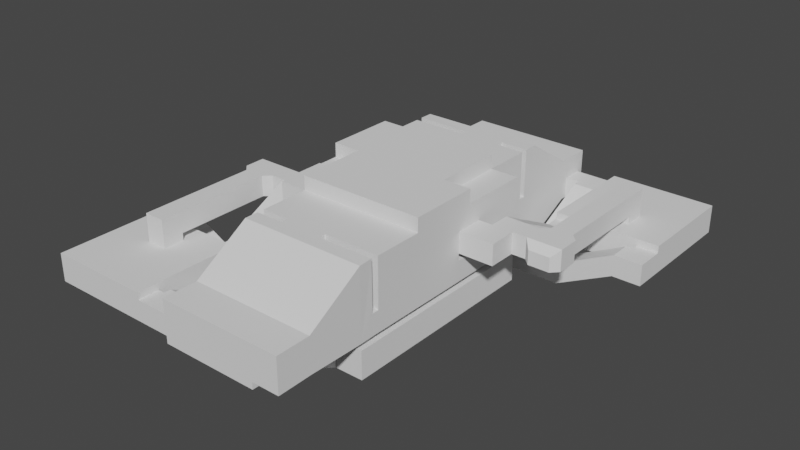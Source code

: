 # Source: dm_hangar.blend  (saved by Blender 2.82.7; exported with 4.5.12 LTS)
import bpy
from mathutils import Matrix  # noqa: F401  (used for matrix-valued properties, if any)

bpy.ops.wm.read_factory_settings(use_empty=True)
scene = bpy.context.scene
scene.name = 'Scene'

# ---- collections
col_collection = bpy.data.collections.new('Collection'); scene.collection.children.link(col_collection)

# ---- world
world_world = bpy.data.worlds.new('World'); scene.world = world_world
world_world.use_nodes = True; world_world.node_tree.nodes.clear()
_N = world_world.node_tree.nodes; _L = world_world.node_tree.links
n0 = _N.new('ShaderNodeOutputWorld'); n0.name = 'World Output'; n0.location = (300, 300)
n1 = _N.new('ShaderNodeBackground'); n1.name = 'Background'; n1.location = (10, 300)
n1.inputs[0].default_value = (0.05088, 0.05088, 0.05088, 1.0)
_L.new(n1.outputs[0], n0.inputs[0])
n0.is_active_output = True
world_world.color = (0.05088, 0.05088, 0.05088)
world_world.use_sun_shadow = False
world_world.sun_shadow_jitter_overblur = 0.0

# ---- meshes
me_plane = bpy.data.meshes.new('Plane')
me_plane.from_pydata([(-7.0, -10.0, 17.0), (7.0, -10.0, 0.0), (-7.0, -10.0, 0.0), (7.0, -20.0, 0.0), (-7.0, -20.0, 0.0), (-3.0, -20.0, 0.0), (3.0, -20.0, 0.0), (7.0, -28.0, 4.0), (-7.0, -28.0, 4.0), (-3.0, -28.0, 4.0), (3.0, -28.0, 4.0), (7.0, -33.0, 4.0), (-7.0, -33.0, 4.0), (-3.0, -33.0, 4.0), (3.0, -33.0, 4.0), (-3.0, -18.0, 9.0), (3.0, -18.0, 9.0), (-3.0, -18.0, 0.0), (3.0, -18.0, 0.0), (-3.0, -18.0, 8.0), (3.0, -18.0, 8.0), (-3.0, -17.0, 9.0), (3.0, -17.0, 9.0), (-3.0, -17.0, 8.0), (3.0, -17.0, 8.0), (7.0, -28.0, 5.0), (7.0, -33.0, 5.0), (11.0, -28.09, 5.075), (11.0, -33.0, 5.0), (7.0, -10.0, 5.0), (11.0, -10.0, 5.0), (7.0, -20.0, 5.0), (7.0, -10.0, 4.0), (7.0, -20.0, 4.0), (11.0, -10.0, 4.0), (11.0, -20.0, 4.0), (11.0, -20.0, 0.0), (-7.0, -10.0, 15.0), (-7.0, -20.0, 15.0), (11.0, -28.08, 10.04), (11.0, -33.0, 10.0), (11.0, -10.0, 15.0), (7.0, -33.0, 10.0), (-7.0, -33.0, 10.0), (-3.0, -33.0, 10.0), (3.0, -33.0, 10.0), (11.0, -18.0, 9.0), (11.0, -18.0, 8.0), (11.0, -17.0, 9.0), (11.0, -17.0, 8.0), (11.0, -18.0, 5.0), (11.0, -17.0, 5.0), (-7.0, -18.0, 9.0), (-7.0, -18.0, 8.0), (-7.0, -17.0, 9.0), (-7.0, -17.0, 8.0), (-7.0, -17.0, 0.0), (-7.0, -18.0, 0.0), (-3.0, -18.0, 15.0), (-3.0, -17.0, 15.0), (3.0, -17.0, 15.0), (3.0, -18.0, 15.0), (11.0, -17.0, 15.0), (10.95, -18.0, 15.06), (-7.0, -18.0, 15.0), (-7.0, -17.0, 15.0), (-7.0, -10.0, 5.0), (-11.0, -10.0, 5.0), (-7.0, -10.0, 4.0), (-11.0, -10.0, 4.0), (-11.0, -10.0, 15.0), (-7.0, -28.0, 10.0), (11.0, -20.0, 4.94), (11.0, -20.0, 15.0), (11.0, -10.0, 0.0), (-11.0, -10.0, 0.0), (11.0, -10.0, 17.0), (-7.0, -29.0, 4.0), (-7.0, -32.0, 4.0), (-7.0, -32.0, 7.0), (-7.0, -29.0, 7.0), (-7.0, -13.0, 0.0), (-7.0, -16.0, 0.0), (-7.0, -16.0, 3.0), (-7.0, -13.0, 3.0), (-11.0, -2.0, 12.0), (-11.0, -2.0, 8.0), (-11.0, -2.0, 9.0), (-9.0, -13.0, 0.0), (-9.0, -16.0, 0.0), (-9.0, -16.0, 3.0), (-9.0, -13.0, 3.0), (-9.0, -29.0, 4.0), (-9.0, -32.0, 4.0), (-9.0, -32.0, 7.0), (-9.0, -29.0, 7.0), (-23.0, -5.0, 9.0), (-16.0, -2.0, 9.0), (-18.0, -2.0, 9.0), (-9.0, -20.0, 0.0), (-9.0, -20.0, 3.0), (-9.0, -28.0, 4.0), (-9.0, -28.0, 7.0), (-12.0, -13.0, 0.0), (-12.0, -16.0, 0.0), (-12.0, -16.0, 3.0), (-12.0, -13.0, 3.0), (-12.0, -29.0, 4.0), (-12.0, -32.0, 4.0), (-12.0, -32.0, 7.0), (-12.0, -29.0, 7.0), (-12.0, -20.0, 0.0), (-12.0, -20.0, 3.0), (-12.0, -28.0, 4.0), (-12.0, -28.0, 7.0), (-16.0, -13.0, 0.0), (-16.0, -16.0, 0.0), (-16.0, -16.0, 3.0), (-16.0, -13.0, 3.0), (-24.0, -13.0, 4.0), (-24.0, -16.0, 4.0), (-24.0, -16.0, 7.0), (-24.0, -13.0, 7.0), (-25.0, -13.0, 4.0), (-25.0, -16.0, 4.0), (-25.0, -16.0, 7.0), (-25.0, -13.0, 7.0), (-13.0, -29.0, 4.0), (-13.0, -32.0, 4.0), (-13.0, -32.0, 7.0), (-13.0, -29.0, 7.0), (-28.0, -13.0, 4.0), (-28.0, -16.0, 4.0), (-28.0, -16.0, 7.0), (-28.0, -13.0, 7.0), (-25.0, -17.0, 4.0), (-25.0, -17.0, 7.0), (-28.0, -17.0, 4.0), (-28.0, -17.0, 7.0), (-28.0, -32.0, 4.0), (-13.0, -17.0, 4.0), (-28.0, -32.0, 7.0), (-13.0, -17.0, 7.0), (-13.0, -32.0, 8.0), (-13.0, -29.0, 8.0), (-25.0, -17.0, 8.0), (-28.0, -17.0, 8.0), (-28.0, -32.0, 8.0), (-13.0, -17.0, 8.0), (-16.0, -17.0, 4.0), (-16.0, -17.0, 7.0), (-16.0, -17.0, 8.0), (-13.0, -15.0, 4.0), (-13.0, -15.0, 7.0), (-16.0, -15.0, 4.0), (-16.0, -15.0, 7.0), (-13.0, -5.0, 9.0), (-13.0, -5.0, 12.0), (-16.0, -5.0, 9.0), (-16.0, -5.0, 12.0), (-13.0, -2.0, 9.0), (-13.0, -2.0, 12.0), (-16.0, -2.0, 12.0), (-23.0, -2.0, 9.0), (-18.0, -2.0, 12.0), (-23.0, -5.0, 12.0), (-23.0, -2.0, 12.0), (-23.0, -2.0, 12.0), (-23.0, -2.0, 9.0), (-18.0, -2.0, 12.0), (-18.0, -2.0, 9.0), (-22.0, -1.0, 11.0), (-22.0, -1.0, 9.0), (-19.0, -1.0, 11.0), (-19.0, -1.0, 9.0), (-22.0, -6.0, 12.0), (-22.0, -6.0, 9.0), (-18.0, -5.0, 12.0), (-18.0, -5.0, 9.0), (-19.0, -6.0, 12.0), (-19.0, -6.0, 9.0), (-22.0, -20.0, 12.0), (-22.0, -20.0, 9.0), (-19.0, -20.0, 12.0), (-19.0, -20.0, 9.0), (-22.0, -23.0, 12.0), (-22.0, -23.0, 9.0), (-19.0, -23.0, 12.0), (-19.0, -23.0, 9.0), (-22.0, -20.0, 8.0), (-19.0, -20.0, 8.0), (-22.0, -23.0, 8.0), (-19.0, -23.0, 8.0), (11.0, -2.0, 12.0), (-11.0, -2.0, 8.0), (13.0, -2.0, 9.0), (11.0, -2.0, 8.0), (11.0, -2.0, 9.0), (13.0, -2.0, 12.0), (16.0, -2.0, 9.0), (16.0, -2.0, 12.0), (0.0, 0.0, 17.0), (11.0, 3.322e-06, 17.0), (7.0, 2.114e-06, 17.0), (7.0, 10.0, 17.0), (-11.0, -3.322e-06, 17.0), (-7.0, -1.057e-06, 15.0), (-7.0, 10.0, 0.0), (7.0, 10.0, 0.0), (-7.0, 20.0, 0.0), (7.0, 20.0, 0.0), (3.0, 20.0, 0.0), (-3.0, 20.0, 0.0), (-7.0, 28.0, 4.0), (7.0, 28.0, 4.0), (3.0, 28.0, 4.0), (-3.0, 28.0, 4.0), (-7.0, 33.0, 4.0), (7.0, 33.0, 4.0), (3.0, 33.0, 4.0), (-3.0, 33.0, 4.0), (3.0, 18.0, 9.0), (-3.0, 18.0, 9.0), (3.0, 18.0, 0.0), (-3.0, 18.0, 0.0), (3.0, 18.0, 8.0), (-3.0, 18.0, 8.0), (3.0, 17.0, 9.0), (-3.0, 17.0, 9.0), (3.0, 17.0, 8.0), (-3.0, 17.0, 8.0), (-7.0, 28.0, 5.0), (-7.0, 33.0, 5.0), (-11.0, 28.09, 5.075), (-11.0, 33.0, 5.0), (-7.0, 10.0, 5.0), (-11.0, 10.0, 5.0), (-7.0, 20.0, 5.0), (-7.0, 10.0, 4.0), (-7.0, 20.0, 4.0), (-11.0, 10.0, 4.0), (-11.0, 20.0, 4.0), (-11.0, 20.0, 0.0), (7.0, 10.0, 15.0), (7.0, 20.0, 15.0), (-11.0, 28.08, 10.04), (-11.0, 33.0, 10.0), (-11.0, 10.0, 15.0), (-7.0, 33.0, 10.0), (7.0, 33.0, 10.0), (3.0, 33.0, 10.0), (-3.0, 33.0, 10.0), (-11.0, 18.0, 9.0), (-11.0, 18.0, 8.0), (-11.0, 17.0, 9.0), (-11.0, 17.0, 8.0), (-11.0, 18.0, 5.0), (-11.0, 17.0, 5.0), (-11.0, -3.322e-06, 4.0), (-7.0, -2.114e-06, 4.0), (7.0, 18.0, 9.0), (7.0, 18.0, 8.0), (7.0, 17.0, 9.0), (7.0, 17.0, 8.0), (7.0, 17.0, 0.0), (7.0, 18.0, 0.0), (-11.0, -3.322e-06, 5.0), (-7.0, -2.114e-06, 5.0), (3.0, 18.0, 15.0), (3.0, 17.0, 15.0), (-3.0, 17.0, 15.0), (-3.0, 18.0, 15.0), (-11.0, 17.0, 15.0), (-10.95, 18.0, 15.06), (7.0, 18.0, 15.0), (7.0, 17.0, 15.0), (7.0, 10.0, 5.0), (11.0, 10.0, 5.0), (7.0, 10.0, 4.0), (11.0, 10.0, 4.0), (11.0, 3.322e-06, 4.0), (7.0, 2.114e-06, 4.0), (11.0, 3.322e-06, 5.0), (7.0, 2.114e-06, 5.0), (-7.0, -2.114e-06, 0.0), (11.0, 10.0, 15.0), (7.0, 2.114e-06, 0.0), (7.0, 28.0, 10.0), (-11.0, 20.0, 4.94), (-11.0, 20.0, 15.0), (-11.0, 10.0, 0.0), (-11.0, -3.322e-06, 0.0), (11.0, 10.0, 0.0), (11.0, 3.322e-06, 0.0), (-11.0, -3.322e-06, 15.0), (11.0, 3.322e-06, 15.0), (7.0, 2.114e-06, 15.0), (0.0, 0.0, 0.0), (-11.0, 10.0, 17.0), (-7.0, -1.057e-06, 17.0), (7.0, 29.0, 4.0), (7.0, 32.0, 4.0), (7.0, 32.0, 7.0), (7.0, 29.0, 7.0), (7.0, 13.0, 0.0), (7.0, 16.0, 0.0), (7.0, 16.0, 3.0), (7.0, 13.0, 3.0), (11.0, 3.322e-06, 12.0), (11.0, 2.0, 12.0), (9.0, 13.0, 0.0), (9.0, 16.0, 0.0), (9.0, 16.0, 3.0), (9.0, 13.0, 3.0), (9.0, 29.0, 4.0), (9.0, 32.0, 4.0), (9.0, 32.0, 7.0), (9.0, 29.0, 7.0), (23.0, 5.0, 9.0), (16.0, 2.0, 9.0), (13.0, 2.917e-06, 9.0), (9.0, 20.0, 0.0), (9.0, 20.0, 3.0), (9.0, 28.0, 4.0), (9.0, 28.0, 7.0), (12.0, 13.0, 0.0), (12.0, 16.0, 0.0), (12.0, 16.0, 3.0), (12.0, 13.0, 3.0), (12.0, 29.0, 4.0), (12.0, 32.0, 4.0), (12.0, 32.0, 7.0), (12.0, 29.0, 7.0), (12.0, 20.0, 0.0), (12.0, 20.0, 3.0), (12.0, 28.0, 4.0), (12.0, 28.0, 7.0), (16.0, 13.0, 0.0), (16.0, 16.0, 0.0), (16.0, 16.0, 3.0), (16.0, 13.0, 3.0), (24.0, 13.0, 4.0), (24.0, 16.0, 4.0), (24.0, 16.0, 7.0), (24.0, 13.0, 7.0), (25.0, 13.0, 4.0), (25.0, 16.0, 4.0), (25.0, 16.0, 7.0), (25.0, 13.0, 7.0), (13.0, 29.0, 4.0), (13.0, 32.0, 4.0), (13.0, 32.0, 7.0), (13.0, 29.0, 7.0), (28.0, 13.0, 4.0), (28.0, 16.0, 4.0), (28.0, 16.0, 7.0), (28.0, 13.0, 7.0), (25.0, 17.0, 4.0), (25.0, 17.0, 7.0), (28.0, 17.0, 4.0), (28.0, 17.0, 7.0), (28.0, 32.0, 4.0), (13.0, 17.0, 4.0), (28.0, 32.0, 7.0), (13.0, 17.0, 7.0), (13.0, 32.0, 8.0), (13.0, 29.0, 8.0), (25.0, 17.0, 8.0), (28.0, 17.0, 8.0), (28.0, 32.0, 8.0), (13.0, 17.0, 8.0), (16.0, 17.0, 4.0), (16.0, 17.0, 7.0), (16.0, 17.0, 8.0), (13.0, 15.0, 4.0), (13.0, 15.0, 7.0), (16.0, 15.0, 4.0), (16.0, 15.0, 7.0), (13.0, 5.0, 9.0), (13.0, 5.0, 12.0), (16.0, 5.0, 9.0), (16.0, 5.0, 12.0), (13.0, 2.0, 9.0), (13.0, 2.0, 12.0), (16.0, 2.416e-06, 9.0), (16.0, 2.0, 12.0), (13.0, 1.963e-06, 12.0), (16.0, 2.416e-06, 12.0), (23.0, 5.0, 12.0), (23.0, 2.0, 12.0), (23.0, 2.0, 9.0), (18.0, 2.0, 12.0), (18.0, 2.0, 9.0), (22.0, 1.0, 11.0), (22.0, 1.0, 9.0), (19.0, 1.0, 11.0), (19.0, 1.0, 9.0), (22.0, 6.0, 12.0), (22.0, 6.0, 9.0), (18.0, 5.0, 12.0), (18.0, 5.0, 9.0), (19.0, 6.0, 12.0), (19.0, 6.0, 9.0), (22.0, 20.0, 12.0), (22.0, 20.0, 9.0), (19.0, 20.0, 12.0), (19.0, 20.0, 9.0), (22.0, 23.0, 12.0), (22.0, 23.0, 9.0), (19.0, 23.0, 12.0), (19.0, 23.0, 9.0), (22.0, 20.0, 8.0), (19.0, 20.0, 8.0), (22.0, 23.0, 8.0), (19.0, 23.0, 8.0), (-16.0, -1.462e-06, 9.0), (-13.0, -1.009e-06, 9.0), (-11.0, 2.0, 12.0), (-11.0, -3.322e-06, 12.0), (11.0, 2.0, 8.0), (11.0, 3.322e-06, 8.0), (11.0, 2.0, 9.0), (11.0, 2.615e-06, 9.0), (-13.0, 2.0, 9.0), (-13.0, -3.624e-06, 12.0), (-11.0, 2.0, 8.0), (-11.0, 0.0, 8.0), (-11.0, 2.0, 9.0), (-11.0, -7.073e-07, 9.0), (-13.0, 2.0, 12.0), (-16.0, 2.0, 9.0), (-16.0, -4.077e-06, 12.0), (-16.0, 2.0, 12.0), (-11.0, -1.661e-06, 6.5)], [], [(1, 2, 81, 82, 56, 57, 4, 5, 17, 18, 6, 3), (9, 13, 14, 10), (5, 4, 8, 9), (3, 6, 10, 7), (9, 8, 77, 78, 12, 13), (7, 10, 14, 11), (10, 16, 15, 9), (20, 18, 17, 19), (5, 9, 15, 19, 17), (6, 18, 20, 16, 10), (16, 22, 21, 15), (22, 24, 23, 21), (19, 23, 24, 20), (21, 23, 55, 54), (20, 24, 49, 47), (7, 11, 26, 25), (25, 26, 28, 27), (46, 47, 50, 72, 73, 63), (7, 25, 31, 33, 3), (33, 31, 29, 32), (33, 32, 34, 35), (36, 3, 33, 35), (27, 28, 40, 39), (8, 4, 38, 71), (14, 26, 11), (26, 14, 45, 42), (13, 44, 45, 14), (13, 12, 43, 44), (26, 42, 40, 28), (24, 22, 48, 49), (16, 20, 47, 46), (15, 21, 59, 58), (30, 51, 49, 48, 62, 41), (34, 32, 281, 280), (50, 47, 49, 51), (19, 15, 52, 53), (21, 54, 65, 59), (23, 19, 53, 55), (4, 57, 53, 52, 64, 38), (53, 57, 56, 55), (32, 29, 283, 281), (48, 22, 60, 62), (52, 15, 58, 64), (22, 16, 61, 60), (29, 30, 282, 283), (16, 46, 63, 61), (69, 258, 259, 68), (68, 259, 267, 66), (66, 267, 266, 67), (37, 66, 67, 70), (2, 1, 286, 297, 284), (29, 31, 72, 50, 51, 30), (27, 72, 31, 25), (39, 73, 72, 27), (63, 73, 38, 64, 58, 61), (38, 73, 39, 71), (40, 42, 45, 44, 43, 71, 39), (1, 3, 36, 74), (286, 1, 74, 293), (34, 74, 36, 35), (280, 293, 74, 34), (2, 284, 291, 75), (68, 2, 75, 69), (69, 75, 291, 258), (295, 308, 193, 197, 196, 420, 282, 30, 41), (294, 70, 67, 266, 433, 426, 86, 87, 85, 418), (60, 61, 58, 59), (60, 59, 65, 37, 41, 62), (37, 70, 294, 206), (295, 41, 76, 202), (202, 76, 0, 299, 201, 203), (41, 37, 0, 76), (37, 206, 299, 0), (71, 80, 77, 8), (71, 43, 79, 80), (78, 79, 43, 12), (68, 84, 81, 2), (82, 83, 55, 56), (65, 54, 66, 37), (55, 68, 66, 54), (84, 68, 55, 83), (81, 84, 91, 88), (82, 81, 88, 89), (84, 83, 90, 91), (83, 82, 89, 90), (80, 79, 94, 95), (79, 78, 93, 94), (77, 80, 95, 92), (78, 77, 92, 93), (87, 428, 416, 160), (85, 87, 160, 161), (418, 85, 161, 424), (90, 89, 99, 100), (92, 95, 102, 101), (100, 99, 101, 102), (99, 89, 104, 111), (92, 101, 113, 107), (95, 94, 109, 110), (90, 100, 112, 105), (93, 92, 107, 108), (101, 99, 111, 113), (88, 91, 106, 103), (94, 93, 108, 109), (100, 102, 114, 112), (91, 90, 105, 106), (102, 95, 110, 114), (89, 88, 103, 104), (106, 105, 117, 118), (103, 106, 118, 115), (104, 103, 115, 116), (105, 104, 116, 117), (117, 116, 120, 121), (118, 117, 121, 122), (116, 115, 119, 120), (115, 118, 122, 119), (119, 122, 126, 123), (122, 121, 125, 126), (120, 119, 123, 124), (121, 120, 124, 125), (110, 107, 113, 114), (113, 111, 112, 114), (104, 105, 112, 111), (109, 108, 128, 129), (110, 109, 129, 130), (107, 110, 130, 127), (108, 107, 127, 128), (126, 125, 133, 134), (123, 126, 134, 131), (124, 123, 131, 132), (131, 134, 133, 132), (132, 133, 138, 137), (125, 124, 135, 136), (124, 132, 137, 135), (133, 125, 136, 138), (128, 127, 140, 149, 135, 137, 139), (138, 141, 139, 137), (129, 128, 139, 141), (150, 136, 135, 149), (130, 142, 140, 127), (130, 129, 143, 144), (142, 130, 144, 148), (129, 141, 147, 143), (150, 142, 148, 151), (141, 138, 146, 147), (138, 136, 145, 146), (136, 150, 151, 145), (140, 142, 153, 152), (149, 140, 152, 154), (142, 150, 155, 153), (150, 149, 154, 155), (153, 155, 159, 157), (154, 152, 156, 158), (155, 154, 158, 159), (152, 153, 157, 156), (158, 156, 160, 97), (162, 159, 177, 164), (156, 157, 161, 160), (157, 159, 162, 161), (160, 416, 415, 97), (161, 162, 431, 424), (162, 97, 415, 431), (97, 98, 178, 158), (159, 158, 178, 177), (97, 162, 164, 98), (164, 166, 167, 169), (164, 177, 165, 166), (178, 98, 163, 96), (96, 165, 175, 176), (168, 170, 174, 172), (98, 164, 169, 170), (166, 163, 168, 167), (163, 98, 170, 168), (174, 173, 171, 172), (167, 168, 172, 171), (169, 167, 171, 173), (170, 169, 173, 174), (165, 177, 179, 175), (178, 96, 176, 180), (167, 166, 165, 96, 163, 168), (177, 178, 180, 179), (179, 180, 184, 183), (180, 176, 182, 184), (176, 175, 181, 182), (175, 179, 183, 181), (181, 183, 187, 185), (183, 184, 188, 187), (182, 181, 185, 186), (185, 187, 188, 186), (186, 188, 192, 191), (188, 184, 190, 192), (184, 182, 189, 190), (182, 186, 191, 189), (145, 189, 191, 146), (148, 190, 189, 151), (143, 192, 190, 144), (151, 189, 145), (148, 144, 190), (147, 146, 191), (143, 147, 191, 192), (422, 428, 87, 197), (86, 426, 194), (87, 86, 194), (197, 193, 198, 195), (197, 195, 320, 422), (194, 426, 420, 196), (87, 194, 196, 197), (193, 308, 386, 198), (198, 386, 387, 200), (320, 195, 199, 384), (195, 198, 200, 199), (200, 387, 384, 199), (206, 294, 205, 299), (207, 208, 304, 305, 264, 265, 210, 211, 223, 224, 212, 209), (215, 219, 220, 216), (211, 210, 214, 215), (209, 212, 216, 213), (215, 214, 300, 301, 218, 219), (213, 216, 220, 217), (216, 222, 221, 215), (226, 224, 223, 225), (211, 215, 221, 225, 223), (212, 224, 226, 222, 216), (222, 228, 227, 221), (228, 230, 229, 227), (225, 229, 230, 226), (227, 229, 263, 262), (226, 230, 255, 253), (213, 217, 232, 231), (231, 232, 234, 233), (252, 253, 256, 288, 289, 273), (213, 231, 237, 239, 209), (239, 237, 235, 238), (239, 238, 240, 241), (242, 209, 239, 241), (233, 234, 246, 245), (214, 210, 244, 287), (220, 232, 217), (232, 220, 251, 248), (219, 250, 251, 220), (219, 218, 249, 250), (232, 248, 246, 234), (230, 228, 254, 255), (222, 226, 253, 252), (221, 227, 269, 268), (236, 257, 255, 254, 272, 247), (240, 238, 259, 258), (256, 253, 255, 257), (225, 221, 260, 261), (227, 262, 275, 269), (229, 225, 261, 263), (210, 265, 261, 260, 274, 244), (261, 265, 264, 263), (238, 235, 267, 259), (254, 228, 270, 272), (260, 221, 268, 274), (228, 222, 271, 270), (235, 236, 266, 267), (222, 252, 273, 271), (279, 280, 281, 278), (278, 281, 283, 276), (276, 283, 282, 277), (243, 276, 277, 285), (208, 207, 284, 297, 286), (235, 237, 288, 256, 257, 236), (233, 288, 237, 231), (245, 289, 288, 233), (273, 289, 244, 274, 268, 271), (244, 289, 245, 287), (246, 248, 251, 250, 249, 287, 245), (207, 209, 242, 290), (284, 207, 290, 291), (240, 290, 242, 241), (258, 291, 290, 240), (208, 286, 293, 292), (278, 208, 292, 279), (279, 292, 293, 280), (294, 418, 417, 427, 425, 426, 433, 266, 236, 247), (295, 285, 277, 282, 420, 419, 421, 309, 308), (270, 271, 268, 269), (270, 269, 275, 243, 247, 272), (243, 285, 295, 296), (294, 247, 298, 205), (205, 298, 204, 203, 201, 299), (296, 295, 202, 203), (247, 243, 204, 298), (243, 296, 203, 204), (287, 303, 300, 214), (287, 249, 302, 303), (301, 302, 249, 218), (278, 307, 304, 208), (305, 306, 263, 264), (275, 262, 276, 243), (263, 278, 276, 262), (307, 278, 263, 306), (304, 307, 313, 310), (305, 304, 310, 311), (307, 306, 312, 313), (306, 305, 311, 312), (303, 302, 316, 317), (302, 301, 315, 316), (300, 303, 317, 314), (301, 300, 314, 315), (421, 422, 320, 382), (309, 421, 382, 383), (308, 309, 383, 386), (312, 311, 321, 322), (314, 317, 324, 323), (322, 321, 323, 324), (321, 311, 326, 333), (314, 323, 335, 329), (317, 316, 331, 332), (312, 322, 334, 327), (315, 314, 329, 330), (323, 321, 333, 335), (310, 313, 328, 325), (316, 315, 330, 331), (322, 324, 336, 334), (313, 312, 327, 328), (324, 317, 332, 336), (311, 310, 325, 326), (328, 327, 339, 340), (325, 328, 340, 337), (326, 325, 337, 338), (327, 326, 338, 339), (339, 338, 342, 343), (340, 339, 343, 344), (338, 337, 341, 342), (337, 340, 344, 341), (341, 344, 348, 345), (344, 343, 347, 348), (342, 341, 345, 346), (343, 342, 346, 347), (332, 329, 335, 336), (335, 333, 334, 336), (326, 327, 334, 333), (331, 330, 350, 351), (332, 331, 351, 352), (329, 332, 352, 349), (330, 329, 349, 350), (348, 347, 355, 356), (345, 348, 356, 353), (346, 345, 353, 354), (353, 356, 355, 354), (354, 355, 360, 359), (347, 346, 357, 358), (346, 354, 359, 357), (355, 347, 358, 360), (350, 349, 362, 371, 357, 359, 361), (360, 363, 361, 359), (351, 350, 361, 363), (372, 358, 357, 371), (352, 364, 362, 349), (352, 351, 365, 366), (364, 352, 366, 370), (351, 363, 369, 365), (372, 364, 370, 373), (363, 360, 368, 369), (360, 358, 367, 368), (358, 372, 373, 367), (362, 364, 375, 374), (371, 362, 374, 376), (364, 372, 377, 375), (372, 371, 376, 377), (375, 377, 381, 379), (376, 374, 378, 380), (377, 376, 380, 381), (374, 375, 379, 378), (380, 378, 382, 319), (385, 381, 399, 391), (378, 379, 383, 382), (379, 381, 385, 383), (382, 320, 384, 319), (383, 385, 387, 386), (385, 319, 384, 387), (319, 392, 400, 380), (381, 380, 400, 399), (319, 385, 391, 392), (391, 399, 388, 389), (400, 392, 390, 318), (318, 388, 397, 398), (390, 392, 396, 394), (396, 395, 393, 394), (389, 390, 394, 393), (391, 389, 393, 395), (392, 391, 395, 396), (388, 399, 401, 397), (400, 318, 398, 402), (389, 388, 318, 390), (399, 400, 402, 401), (401, 402, 406, 405), (402, 398, 404, 406), (398, 397, 403, 404), (397, 401, 405, 403), (403, 405, 409, 407), (405, 406, 410, 409), (404, 403, 407, 408), (407, 409, 410, 408), (408, 410, 414, 413), (410, 406, 412, 414), (406, 404, 411, 412), (404, 408, 413, 411), (367, 411, 413, 368), (370, 412, 411, 373), (365, 414, 412, 366), (373, 411, 367), (370, 366, 412), (369, 368, 413), (365, 369, 413, 414), (427, 417, 429, 423), (422, 421, 427, 428), (419, 420, 426, 425), (421, 419, 425, 427), (428, 427, 423, 416), (417, 418, 424, 429), (429, 424, 431, 432), (416, 423, 430, 415), (423, 429, 432, 430), (432, 431, 415, 430)])
_uv = me_plane.uv_layers.new(name='UVMap')
_uv.uv.foreach_set('vector', [0.2719, 0.3083, 0.1588, 0.2564, 0.1699, 0.232, 0.1809, 0.2077, 0.1846, 0.1996, 0.1883, 0.1915, 0.1957, 0.1752, 0.228, 0.1901, 0.2206, 0.2063, 0.2691, 0.2286, 0.2765, 0.2123, 0.3088, 0.2272, 0.2576, 0.1252, 0.276, 0.08461, 0.3245, 0.1069, 0.306, 0.1474, 0.228, 0.1901, 0.1957, 0.1752, 0.2252, 0.1103, 0.2576, 0.1252, 0.3088, 0.2272, 0.2765, 0.2123, 0.306, 0.1474, 0.3383, 0.1623, 0.2576, 0.1252, 0.2252, 0.1103, 0.2289, 0.1022, 0.24, 0.07788, 0.2437, 0.06977, 0.276, 0.08461, 0.3383, 0.1623, 0.306, 0.1474, 0.3245, 0.1069, 0.3568, 0.1217, 0.306, 0.1474, 0.2691, 0.2286, 0.2206, 0.2063, 0.2576, 0.1252, 0.4807, 0.9134, 0.4807, 0.9848, 0.4431, 0.9848, 0.4431, 0.9134, 0.1456, 0.8813, 0.2036, 0.8607, 0.2036, 0.938, 0.1964, 0.9328, 0.1384, 0.8916, 0.01256, 0.941, 1.694e-08, 0.941, 0.0, 0.8696, 8.47e-09, 0.8607, 0.0628, 0.9053, 0.2691, 0.2286, 0.2654, 0.2367, 0.2169, 0.2144, 0.2206, 0.2063, 0.8364, 0.05046, 0.8453, 0.05046, 0.8453, 0.08831, 0.8364, 0.08831, 0.5255, 0.6482, 0.5344, 0.6482, 0.5344, 0.7018, 0.5255, 0.7018, 0.8364, 0.08831, 0.8453, 0.08831, 0.8453, 0.1135, 0.8364, 0.1135, 0.5255, 0.7018, 0.5344, 0.7018, 0.5344, 0.7731, 0.5255, 0.7731, 0.4545, 0.3848, 0.4545, 0.4163, 0.4456, 0.4163, 0.4456, 0.3848, 0.8368, 0.7553, 0.8368, 0.7999, 0.8012, 0.7999, 0.8012, 0.7561, 0.7652, 0.5931, 0.7741, 0.5931, 0.8007, 0.5932, 0.8012, 0.6058, 0.7119, 0.6055, 0.7113, 0.5926, 0.4545, 0.3848, 0.4456, 0.3848, 0.4456, 0.3343, 0.4545, 0.3343, 0.49, 0.3343, 0.4545, 0.3343, 0.4456, 0.3343, 0.4456, 0.2712, 0.4545, 0.2712, 0.6769, 0.6215, 0.6769, 0.7107, 0.6414, 0.7107, 0.6414, 0.6215, 0.8334, 0.1135, 0.8585, 0.1135, 0.8585, 0.1492, 0.8334, 0.1492, 0.7999, 0.6568, 0.8005, 0.6878, 0.7561, 0.6877, 0.7558, 0.6566, 0.5255, 0.3848, 0.49, 0.3343, 0.6232, 0.3343, 0.5788, 0.3848, 0.4963, 0.8503, 0.4875, 0.8251, 0.4963, 0.8251, 0.4875, 0.8251, 0.4963, 0.8503, 0.4431, 0.8503, 0.4431, 0.8251, 0.4963, 0.8882, 0.4431, 0.8882, 0.4431, 0.8503, 0.4963, 0.8503, 0.4963, 0.8882, 0.4963, 0.9134, 0.4431, 0.9134, 0.4431, 0.8882, 0.4875, 0.8251, 0.4431, 0.8251, 0.4431, 0.7999, 0.4875, 0.7999, 0.8453, 0.05046, 0.8364, 0.05046, 0.8364, 8.507e-09, 0.8453, 0.0, 0.792, 0.1997, 0.7831, 0.1997, 0.7831, 0.1492, 0.792, 0.1492, 0.6858, 0.6215, 0.6921, 0.6215, 0.6921, 0.675, 0.6858, 0.675, 0.8009, 0.5427, 0.8008, 0.5869, 0.7741, 0.5868, 0.7652, 0.5868, 0.7119, 0.5866, 0.7121, 0.5425, 0.6414, 0.7107, 0.6769, 0.7107, 0.6769, 0.7999, 0.6414, 0.7999, 0.8007, 0.5932, 0.7741, 0.5931, 0.7741, 0.5868, 0.8008, 0.5869, 0.864, 0.9134, 0.864, 0.9223, 0.8389, 0.9223, 0.8389, 0.9134, 0.8364, 0.08831, 0.8364, 0.1135, 0.7831, 0.1135, 0.7831, 0.08831, 0.5344, 0.6482, 0.5255, 0.6482, 0.5255, 0.6126, 0.5344, 0.6126, 0.49, 0.3343, 0.49, 0.3217, 0.5611, 0.3217, 0.57, 0.3217, 0.6232, 0.3217, 0.6232, 0.3343, 0.5611, 0.3217, 0.49, 0.3217, 0.49, 0.3154, 0.5611, 0.3154, 0.4545, 0.2712, 0.4456, 0.2712, 0.4456, 0.2082, 0.4545, 0.2082, 0.8364, 8.507e-09, 0.8364, 0.05046, 0.7831, 0.05046, 0.7831, 4.254e-09, 0.8389, 0.9223, 0.864, 0.9223, 0.864, 0.9759, 0.8389, 0.9759, 0.7654, 0.5363, 0.7653, 0.5426, 0.7121, 0.5425, 0.7121, 0.5362, 0.8368, 0.5947, 0.8012, 0.5947, 0.8012, 0.5055, 0.8368, 0.5055, 0.7653, 0.5426, 0.7652, 0.5931, 0.7113, 0.5926, 0.7121, 0.5425, 0.8723, 0.8783, 0.8723, 0.7891, 0.9078, 0.7891, 0.9078, 0.8783, 0.5255, 0.2712, 0.5255, 0.2082, 0.5344, 0.2082, 0.5344, 0.2712, 0.8723, 0.4163, 0.8723, 0.5055, 0.8368, 0.5055, 0.8368, 0.4163, 0.9696, 0.3479, 0.9696, 0.2587, 0.9947, 0.2587, 0.9947, 0.3479, 0.1588, 0.2564, 0.2719, 0.3083, 0.2349, 0.3894, 0.1784, 0.3635, 0.1219, 0.3375, 0.8368, 0.5947, 0.8368, 0.6839, 0.8012, 0.6839, 0.8012, 0.6661, 0.8012, 0.6572, 0.8012, 0.5947, 0.8012, 0.7561, 0.8012, 0.6839, 0.8368, 0.6839, 0.8368, 0.7553, 0.7558, 0.6566, 0.7119, 0.6055, 0.8012, 0.6058, 0.7999, 0.6568, 0.7827, 0.07138, 0.7831, 0.0892, 0.6232, 0.0892, 0.6232, 0.07136, 0.6588, 0.07136, 0.7121, 0.07136, 0.6232, 0.0892, 0.7831, 0.0892, 0.7831, 0.1613, 0.6232, 0.1606, 0.7831, 0.2052, 0.7476, 0.2052, 0.7121, 0.2052, 0.6588, 0.2052, 0.6232, 0.2052, 0.6232, 0.1606, 0.7831, 0.1613, 0.2719, 0.3083, 0.3088, 0.2272, 0.3411, 0.242, 0.3042, 0.3231, 0.2349, 0.3894, 0.2719, 0.3083, 0.3042, 0.3231, 0.2673, 0.4043, 0.9289, 0.5425, 0.9645, 0.5425, 0.9645, 0.6055, 0.9289, 0.6055, 0.9289, 0.4794, 0.9645, 0.4794, 0.9645, 0.5425, 0.9289, 0.5425, 0.1588, 0.2564, 0.1219, 0.3375, 0.08955, 0.3227, 0.1265, 0.2415, 0.8334, 0.1135, 0.8334, 0.1492, 0.8082, 0.1492, 0.8082, 0.1135, 0.9078, 0.6107, 0.9433, 0.6107, 0.9433, 0.6737, 0.9078, 0.6737, 0.7122, 0.4794, 0.7389, 0.4795, 0.7388, 0.4921, 0.7655, 0.4921, 0.7744, 0.4922, 0.7744, 0.4796, 0.8011, 0.4796, 0.8009, 0.5427, 0.7121, 0.5425, 0.5524, 0.6846, 0.5525, 0.6215, 0.6414, 0.6217, 0.6412, 0.6848, 0.6279, 0.6848, 0.6145, 0.6847, 0.6146, 0.6721, 0.6057, 0.6721, 0.579, 0.672, 0.579, 0.6846, 0.7121, 0.06244, 0.7121, 0.07136, 0.6588, 0.07136, 0.6588, 0.06244, 0.7121, 0.06244, 0.6588, 0.06244, 0.6232, 0.06244, 0.6232, 3.403e-08, 0.7831, 0.0, 0.7831, 0.06244, 0.7653, 1.0, 0.7298, 1.0, 0.7298, 0.9108, 0.7653, 0.9108, 0.7122, 0.4794, 0.7121, 0.5425, 0.6943, 0.5424, 0.6945, 0.4793, 0.4456, 0.6126, 0.3568, 0.6126, 0.3568, 0.452, 0.4456, 0.452, 0.4456, 0.5144, 0.4456, 0.5769, 0.9959, 0.8377, 0.9959, 0.9513, 0.9781, 0.9513, 0.9781, 0.8377, 0.302, 0.9213, 0.302, 0.9843, 0.2842, 0.9843, 0.2842, 0.9213, 0.5788, 0.3848, 0.5522, 0.3911, 0.5255, 0.3911, 0.5255, 0.3848, 0.5788, 0.3848, 0.5788, 0.4163, 0.5522, 0.41, 0.5522, 0.3911, 0.5255, 0.41, 0.5522, 0.41, 0.5788, 0.4163, 0.5255, 0.4163, 0.5255, 0.2712, 0.5167, 0.2902, 0.49, 0.2902, 0.49, 0.2712, 0.49, 0.3091, 0.5167, 0.3091, 0.5611, 0.3154, 0.49, 0.3154, 0.6232, 0.3154, 0.57, 0.3154, 0.5344, 0.2712, 0.6232, 0.2712, 0.5611, 0.3154, 0.5255, 0.2712, 0.5344, 0.2712, 0.57, 0.3154, 0.5167, 0.2902, 0.5255, 0.2712, 0.5611, 0.3154, 0.5167, 0.3091, 0.4178, 0.7999, 0.4431, 0.8083, 0.4391, 0.8203, 0.4138, 0.8119, 0.1809, 0.2077, 0.1699, 0.232, 0.1537, 0.2246, 0.1648, 0.2003, 0.792, 0.3925, 0.7653, 0.3925, 0.7653, 0.3747, 0.792, 0.3747, 0.1761, 0.938, 0.1761, 0.9647, 0.1635, 0.9647, 0.1635, 0.938, 0.6499, 0.3925, 0.6232, 0.3925, 0.6232, 0.3747, 0.6499, 0.3747, 0.9345, 0.9324, 0.9078, 0.9324, 0.9078, 0.9197, 0.9345, 0.9197, 0.6894, 0.9208, 0.6894, 0.9476, 0.6769, 0.9476, 0.6769, 0.9208, 0.24, 0.07788, 0.2289, 0.1022, 0.2128, 0.0948, 0.2239, 0.07047, 0.09693, 0.3064, 0.08955, 0.3227, 0.07339, 0.3152, 0.08078, 0.299, 0.579, 0.672, 0.6057, 0.6721, 0.6057, 0.6847, 0.579, 0.6846, 0.6943, 0.893, 0.6943, 0.8751, 0.7121, 0.8751, 0.7121, 0.893, 0.6762, 0.9785, 0.6521, 0.9899, 0.6414, 0.9671, 0.6655, 0.9557, 0.6494, 0.9005, 0.6735, 0.8891, 0.6762, 0.8948, 0.6521, 0.9062, 0.6655, 0.9557, 0.6414, 0.9671, 0.6521, 0.9062, 0.6762, 0.8948, 0.1796, 0.1678, 0.1648, 0.2003, 0.1405, 0.1891, 0.1553, 0.1567, 0.2128, 0.0948, 0.2091, 0.1029, 0.1849, 0.09179, 0.1886, 0.08368, 0.6499, 0.3747, 0.6232, 0.3747, 0.6232, 0.3479, 0.6499, 0.3479, 0.7653, 0.3747, 0.7298, 0.3747, 0.7298, 0.3479, 0.7653, 0.3479, 0.2239, 0.07047, 0.2128, 0.0948, 0.1886, 0.08368, 0.1996, 0.05934, 0.2091, 0.1029, 0.1796, 0.1678, 0.1553, 0.1567, 0.1849, 0.09179, 0.4138, 0.8119, 0.4391, 0.8203, 0.4331, 0.8383, 0.4079, 0.8298, 0.9345, 0.9197, 0.9078, 0.9197, 0.9078, 0.9008, 0.9345, 0.9008, 0.7298, 0.3747, 0.6588, 0.3747, 0.6588, 0.3479, 0.7298, 0.3479, 0.792, 0.3747, 0.7653, 0.3747, 0.7653, 0.3479, 0.792, 0.3479, 0.6588, 0.3747, 0.6499, 0.3747, 0.6499, 0.3479, 0.6588, 0.3479, 0.1648, 0.2003, 0.1537, 0.2246, 0.1295, 0.2135, 0.1405, 0.1891, 0.792, 0.3479, 0.7653, 0.3479, 0.7653, 0.3122, 0.792, 0.3122, 0.4079, 0.8298, 0.4331, 0.8383, 0.4252, 0.8622, 0.3999, 0.8537, 0.1405, 0.1891, 0.1295, 0.2135, 0.09716, 0.1986, 0.1082, 0.1743, 0.9071, 0.9677, 0.883, 0.9791, 0.8723, 0.9562, 0.8964, 0.9448, 0.8964, 0.9448, 0.8723, 0.9562, 0.883, 0.8954, 0.9071, 0.884, 0.792, 0.3122, 0.7653, 0.3122, 0.7653, 0.2409, 0.792, 0.2409, 0.1082, 0.1743, 0.09716, 0.1986, 0.03254, 0.169, 0.04362, 0.1446, 0.3999, 0.8537, 0.4252, 0.8622, 0.4431, 0.9213, 0.4178, 0.9129, 0.4178, 0.9129, 0.4431, 0.9213, 0.4411, 0.9273, 0.4158, 0.9189, 0.792, 0.2409, 0.7653, 0.2409, 0.7653, 0.2319, 0.792, 0.2319, 0.04362, 0.1446, 0.03254, 0.169, 0.02446, 0.1653, 0.03554, 0.1409, 0.9071, 0.884, 0.883, 0.8954, 0.8803, 0.8897, 0.9044, 0.8783, 0.5666, 0.9938, 0.5425, 0.9823, 0.5451, 0.9766, 0.5692, 0.988, 0.5451, 0.9766, 0.5344, 0.9158, 0.5585, 0.9272, 0.5692, 0.988, 0.5451, 0.893, 0.5692, 0.9044, 0.5585, 0.9272, 0.5344, 0.9158, 0.9345, 0.9008, 0.9078, 0.9008, 0.9078, 0.8945, 0.9345, 0.8945, 0.6499, 0.3479, 0.6232, 0.3479, 0.6232, 0.339, 0.6499, 0.339, 0.6921, 0.7285, 0.6921, 0.7553, 0.6858, 0.7553, 0.6858, 0.7285, 0.1996, 0.05934, 0.1886, 0.08368, 0.1805, 0.07997, 0.1916, 0.05563, 0.792, 0.2319, 0.7653, 0.2319, 0.7653, 0.2052, 0.792, 0.2052, 0.4158, 0.9189, 0.4411, 0.9273, 0.4351, 0.9453, 0.4098, 0.9368, 0.03554, 0.1409, 0.02446, 0.1653, 0.0002307, 0.1541, 0.01131, 0.1298, 0.9785, 0.1198, 0.9519, 0.1198, 0.9519, 0.1009, 0.9785, 0.1009, 0.9785, 0.1009, 0.9519, 0.1009, 0.9519, 0.09461, 0.9785, 0.09461, 0.6858, 0.8088, 0.6858, 0.782, 0.6921, 0.782, 0.6921, 0.8088, 0.03554, 0.1409, 0.01131, 0.1298, 0.015, 0.1217, 0.03923, 0.1328, 0.7653, 0.2052, 0.7653, 0.2319, 0.7565, 0.2319, 0.7565, 0.2052, 0.1916, 0.05563, 0.1805, 0.07997, 0.1362, 0.1773, 0.1119, 0.1662, 0.03923, 0.1328, 0.015, 0.1217, 0.07039, 0.0, 0.9519, 0.09461, 0.9519, 1.276e-08, 0.9785, 0.0, 0.9785, 0.09461, 0.9345, 0.8945, 0.9078, 0.8945, 0.9078, 0.7999, 0.9345, 0.7999, 0.9911, 0.5298, 0.9911, 0.5866, 0.9645, 0.5866, 0.9645, 0.5298, 0.9164, 0.4348, 0.9009, 0.5089, 0.8749, 0.5034, 0.8903, 0.4293, 0.9164, 0.4348, 0.9203, 0.4163, 0.9289, 0.4181, 0.9251, 0.4367, 0.9009, 0.5089, 0.9164, 0.4348, 0.9251, 0.4367, 0.9096, 0.5107, 0.9345, 0.8945, 0.9345, 0.7999, 0.9433, 0.7999, 0.9433, 0.8945, 0.9911, 0.5298, 0.9911, 0.5109, 1.0, 0.5109, 1.0, 0.5298, 0.9519, 1.276e-08, 0.9519, 0.09461, 0.943, 0.09461, 0.943, 1.701e-08, 0.9911, 0.6055, 0.9911, 0.5866, 1.0, 0.5866, 1.0, 0.6055, 0.9911, 0.5866, 0.9911, 0.5298, 1.0, 0.5298, 1.0, 0.5866, 0.8749, 0.5034, 0.9009, 0.5089, 0.8984, 0.5213, 0.8723, 0.5158, 0.1119, 0.1662, 0.1362, 0.1773, 0.1288, 0.1935, 0.1045, 0.1824, 0.7121, 0.7413, 0.7387, 0.7413, 0.7387, 0.7591, 0.7121, 0.7591, 0.3524, 0.9162, 0.3295, 0.9298, 0.3231, 0.9189, 0.3461, 0.9053, 0.7121, 0.7591, 0.7387, 0.7591, 0.7387, 0.8484, 0.7121, 0.8484, 0.1045, 0.1824, 0.1288, 0.1935, 0.09185, 0.2747, 0.06762, 0.2636, 0.3461, 0.9053, 0.3231, 0.9189, 0.3295, 0.8419, 0.3524, 0.8284, 0.8723, 0.5158, 0.8984, 0.5213, 0.9289, 0.5921, 0.9029, 0.5867, 0.06762, 0.2636, 0.09185, 0.2747, 0.08078, 0.299, 0.05654, 0.2879, 0.7387, 0.8751, 0.7387, 0.8484, 0.7565, 0.8484, 0.7565, 0.8751, 0.9029, 0.5867, 0.9289, 0.5921, 0.9251, 0.6107, 0.899, 0.6052, 0.7121, 0.8484, 0.7387, 0.8484, 0.7387, 0.8751, 0.7121, 0.8751, 0.08078, 0.299, 0.07339, 0.3152, 0.04916, 0.3041, 0.05654, 0.2879, 0.7121, 0.8751, 0.7387, 0.8751, 0.7387, 0.893, 0.7121, 0.893, 0.1635, 0.938, 0.1635, 0.9647, 0.1509, 0.9647, 0.1509, 0.938, 0.05654, 0.2879, 0.04039, 0.2805, 0.05147, 0.2561, 0.06762, 0.2636, 0.9237, 0.1427, 0.9237, 0.1695, 0.9111, 0.1695, 0.9111, 0.1427, 0.8962, 0.1388, 0.8962, 0.1655, 0.8836, 0.1655, 0.8836, 0.1388, 0.0, 0.0, 0.0, 0.0, 0.0, 0.0, 0.0, 0.0, 0.7565, 0.8751, 0.7565, 0.8484, 0.8009, 0.8484, 0.8009, 0.8751, 0.05147, 0.2561, 0.04039, 0.2805, 0.0, 0.2619, 0.01108, 0.2376, 0.9163, 0.01892, 0.943, 0.01892, 0.943, 0.03154, 0.9163, 0.03154, 0.9341, 0.3657, 0.9341, 0.4103, 0.9252, 0.4014, 0.9252, 0.3747, 0.0, 0.0, 0.0, 0.0, 0.0, 0.0, 0.0, 0.0, 0.0, 0.0, 0.0, 0.0, 0.0, 0.0, 0.0, 0.0, 0.0, 0.0, 0.0, 0.0, 0.0, 0.0, 0.0, 0.0, 0.08945, 0.9695, 0.07168, 0.9695, 0.07168, 0.9506, 0.08945, 0.9506, 0.0628, 0.938, 0.08945, 0.938, 0.08945, 0.9506, 0.07168, 0.9506, 0.7994, 0.9108, 0.7994, 0.9554, 0.7905, 0.9465, 0.7905, 0.9197, 0.2012, 0.938, 0.2012, 0.9647, 0.1886, 0.9558, 0.1886, 0.938, 0.8009, 0.8484, 0.7565, 0.8484, 0.7653, 0.8394, 0.792, 0.8394, 0.05147, 0.2561, 0.01108, 0.2376, 0.02285, 0.2332, 0.04708, 0.2443, 0.943, 0.0, 0.943, 0.0, 0.943, 0.01892, 0.9163, 0.01892, 0.9163, 0.0, 0.9163, 0.0, 0.9111, 0.1427, 0.9111, 0.1695, 0.8986, 0.1695, 0.8986, 0.1427, 0.9789, 0.8377, 0.9522, 0.8377, 0.9522, 0.7494, 0.9789, 0.7494, 0.04708, 0.2443, 0.02285, 0.2332, 0.04664, 0.1785, 0.07087, 0.1896, 0.9163, 0.03154, 0.943, 0.03154, 0.943, 0.1198, 0.9163, 0.1198, 0.792, 0.8394, 0.7653, 0.8394, 0.7653, 0.7145, 0.792, 0.7145, 0.792, 0.7145, 0.7653, 0.7145, 0.7653, 0.6878, 0.792, 0.6878, 0.9789, 0.7494, 0.9522, 0.7494, 0.9522, 0.7305, 0.9789, 0.7305, 0.9163, 0.1198, 0.943, 0.1198, 0.943, 0.1388, 0.9163, 0.1388, 0.9488, 0.1338, 0.9677, 0.1338, 0.9677, 0.1606, 0.9488, 0.1606, 0.9488, 0.1606, 0.9677, 0.1606, 0.9677, 0.1695, 0.9488, 0.1695, 0.9522, 0.7305, 0.9522, 0.7494, 0.9433, 0.7494, 0.9433, 0.7305, 0.6232, 0.4114, 0.6232, 0.3925, 0.6321, 0.3925, 0.6321, 0.4114, 0.9163, 0.1198, 0.9163, 0.1388, 0.9075, 0.1388, 0.9075, 0.1198, 0.02664, 0.7269, 0.05329, 0.7537, 0.05329, 0.7804, 0.0, 0.7269, 0.1332, 0.7269, 0.07993, 0.7537, 0.05329, 0.7537, 0.1066, 0.7269, 0.1332, 0.8607, 0.07993, 0.7804, 0.07993, 0.7537, 0.1332, 0.834, 0.1066, 0.7269, 0.05329, 0.7537, 0.02664, 0.7269, 0.1332, 0.7269, 0.1332, 0.834, 0.07993, 0.7537, 3.388e-08, 0.8607, 0.0, 0.7269, 0.05329, 0.7804, 0.1332, 0.8607, 3.388e-08, 0.8607, 0.05329, 0.7804, 0.07993, 0.7804, 0.2673, 0.4043, 0.08955, 0.3227, 0.09693, 0.3064, 0.2746, 0.388, 0.0, 0.0, 0.0, 0.0, 0.0, 0.0, 0.0, 0.0, 0.0, 0.0, 0.0, 0.0, 0.3231, 0.9298, 0.3498, 0.9298, 0.3498, 0.9424, 0.3231, 0.9424, 0.2746, 0.388, 0.2908, 0.3954, 0.2834, 0.4117, 0.2673, 0.4043, 0.8986, 0.1695, 0.9163, 0.1695, 0.9163, 0.3657, 0.8986, 0.3657, 0.9785, 0.0, 0.9874, 8.507e-09, 0.9874, 0.1388, 0.9785, 0.1388, 0.792, 0.3925, 0.792, 0.3747, 0.8098, 0.3747, 0.8098, 0.3925, 0.8098, 0.3925, 0.8098, 0.3747, 0.8364, 0.3747, 0.8364, 0.3925, 0.2834, 0.4117, 0.2908, 0.3954, 0.315, 0.4066, 0.3076, 0.4228, 0.3231, 0.9424, 0.3498, 0.9424, 0.3498, 0.9613, 0.3231, 0.9613, 0.1146, 0.9647, 0.102, 0.9647, 0.102, 0.938, 0.1146, 0.938, 0.1323, 0.938, 0.1323, 0.9632, 0.1146, 0.9632, 0.1146, 0.938, 0.08493, 0.4186, 0.198, 0.4705, 0.1869, 0.4949, 0.1759, 0.5192, 0.1722, 0.5273, 0.1685, 0.5354, 0.1611, 0.5517, 0.1288, 0.5368, 0.1362, 0.5206, 0.0877, 0.4984, 0.08031, 0.5146, 0.048, 0.4998, 0.09924, 0.6017, 0.08078, 0.6423, 0.03231, 0.6201, 0.05077, 0.5795, 0.1288, 0.5368, 0.1611, 0.5517, 0.1315, 0.6166, 0.09924, 0.6017, 0.048, 0.4998, 0.08031, 0.5146, 0.05077, 0.5795, 0.01846, 0.5647, 0.09924, 0.6017, 0.1315, 0.6166, 0.1279, 0.6247, 0.1168, 0.649, 0.1131, 0.6571, 0.08078, 0.6423, 0.01846, 0.5647, 0.05077, 0.5795, 0.03231, 0.6201, 3.388e-08, 0.6052, 0.05077, 0.5795, 0.0877, 0.4984, 0.1362, 0.5206, 0.09924, 0.6017, 0.8012, 0.9848, 0.8012, 0.9134, 0.8389, 0.9134, 0.8389, 0.9848, 0.2539, 0.941, 0.2036, 0.9053, 0.2664, 0.8607, 0.2664, 0.8696, 0.2664, 0.941, 0.07005, 0.9174, 0.0628, 0.9071, 0.1208, 0.8659, 0.1281, 0.8607, 0.1281, 0.938, 0.0877, 0.4984, 0.09139, 0.4902, 0.1399, 0.5125, 0.1362, 0.5206, 0.8542, 0.06308, 0.8453, 0.06308, 0.8453, 0.02523, 0.8542, 0.02523, 0.6769, 0.6572, 0.6858, 0.6572, 0.6858, 0.7107, 0.6769, 0.7107, 0.8542, 0.02523, 0.8453, 0.02523, 0.8453, 1.701e-08, 0.8542, 0.0, 0.6769, 0.7107, 0.6858, 0.7107, 0.6858, 0.782, 0.6769, 0.782, 0.5255, 0.03154, 0.5255, 0.0, 0.5344, 0.0, 0.5344, 0.03154, 0.8723, 0.7553, 0.8723, 0.7999, 0.8368, 0.7999, 0.8368, 0.7561, 0.6053, 0.7982, 0.6142, 0.7983, 0.6409, 0.7983, 0.6414, 0.811, 0.552, 0.8107, 0.5515, 0.7978, 0.5255, 0.03154, 0.5344, 0.03154, 0.5344, 0.082, 0.5255, 0.082, 0.49, 0.082, 0.5255, 0.082, 0.5344, 0.082, 0.5344, 0.1451, 0.5255, 0.1451, 0.9078, 0.6107, 0.9078, 0.6999, 0.8723, 0.6999, 0.8723, 0.6107, 0.8585, 0.1135, 0.8836, 0.1135, 0.8836, 0.1492, 0.8585, 0.1492, 0.64, 0.862, 0.6406, 0.893, 0.5962, 0.8928, 0.5959, 0.8618, 0.4545, 0.03154, 0.49, 0.082, 0.3568, 0.082, 0.4012, 0.03154, 0.8545, 0.8503, 0.8456, 0.8251, 0.8545, 0.8251, 0.8456, 0.8251, 0.8545, 0.8503, 0.8012, 0.8503, 0.8012, 0.8251, 0.8545, 0.8882, 0.8012, 0.8882, 0.8012, 0.8503, 0.8545, 0.8503, 0.8545, 0.8882, 0.8545, 0.9134, 0.8012, 0.9134, 0.8012, 0.8882, 0.8456, 0.8251, 0.8012, 0.8251, 0.8012, 0.7999, 0.8456, 0.7999, 0.8453, 0.06308, 0.8542, 0.06308, 0.8542, 0.1135, 0.8453, 0.1135, 0.1384, 0.9112, 0.1295, 0.9112, 0.1295, 0.8607, 0.1384, 0.8607, 0.6921, 0.7285, 0.6858, 0.7285, 0.6858, 0.675, 0.6921, 0.675, 0.641, 0.7479, 0.6409, 0.792, 0.6142, 0.792, 0.6054, 0.7919, 0.5521, 0.7918, 0.5522, 0.7476, 0.8723, 0.6999, 0.9078, 0.6999, 0.9078, 0.7891, 0.8723, 0.7891, 0.6409, 0.7983, 0.6142, 0.7983, 0.6142, 0.792, 0.6409, 0.792, 0.7653, 0.9732, 0.7653, 0.9643, 0.7905, 0.9643, 0.7905, 0.9732, 0.8542, 0.02523, 0.8542, 0.0, 0.9075, 1.701e-08, 0.9075, 0.02523, 0.6858, 0.6572, 0.6769, 0.6572, 0.6769, 0.6215, 0.6858, 0.6215, 0.49, 0.082, 0.49, 0.09461, 0.419, 0.09461, 0.4101, 0.09461, 0.3568, 0.09461, 0.3568, 0.082, 0.419, 0.09461, 0.49, 0.09461, 0.49, 0.1009, 0.419, 0.1009, 0.5255, 0.1451, 0.5344, 0.1451, 0.5344, 0.2082, 0.5255, 0.2082, 0.8542, 0.1135, 0.8542, 0.06308, 0.9075, 0.06308, 0.9075, 0.1135, 0.7905, 0.9643, 0.7653, 0.9643, 0.7653, 0.9108, 0.7905, 0.9108, 0.6055, 0.7415, 0.6055, 0.7478, 0.5522, 0.7476, 0.5522, 0.7413, 0.8723, 0.5947, 0.8368, 0.5947, 0.8368, 0.5055, 0.8723, 0.5055, 0.6055, 0.7478, 0.6053, 0.7982, 0.5515, 0.7978, 0.5522, 0.7476, 0.6414, 0.8891, 0.6414, 0.7999, 0.6769, 0.7999, 0.6769, 0.8891, 0.4545, 0.1451, 0.4545, 0.2082, 0.4456, 0.2082, 0.4456, 0.1451, 0.8368, 0.4163, 0.8368, 0.5055, 0.8012, 0.5055, 0.8012, 0.4163, 0.9696, 0.2587, 0.9696, 0.1695, 0.9947, 0.1695, 0.9947, 0.2587, 0.198, 0.4705, 0.08493, 0.4186, 0.1219, 0.3375, 0.1784, 0.3635, 0.2349, 0.3894, 0.8723, 0.5947, 0.8723, 0.6839, 0.8368, 0.6839, 0.8368, 0.6661, 0.8368, 0.6572, 0.8368, 0.5947, 0.8368, 0.7561, 0.8368, 0.6839, 0.8723, 0.6839, 0.8723, 0.7553, 0.5959, 0.8618, 0.552, 0.8107, 0.6414, 0.811, 0.64, 0.862, 0.5349, 0.5501, 0.5344, 0.5323, 0.6943, 0.5323, 0.6943, 0.5501, 0.6588, 0.5501, 0.6055, 0.5501, 0.6943, 0.5323, 0.5344, 0.5323, 0.5344, 0.4602, 0.6943, 0.4609, 0.5344, 0.4163, 0.57, 0.4163, 0.6055, 0.4163, 0.6588, 0.4163, 0.6943, 0.4163, 0.6943, 0.4609, 0.5344, 0.4602, 0.08493, 0.4186, 0.048, 0.4998, 0.01569, 0.4849, 0.05262, 0.4038, 0.1219, 0.3375, 0.08493, 0.4186, 0.05262, 0.4038, 0.08955, 0.3227, 0.9078, 0.7368, 0.9433, 0.7368, 0.9433, 0.7999, 0.9078, 0.7999, 0.9078, 0.6737, 0.9433, 0.6737, 0.9433, 0.7368, 0.9078, 0.7368, 0.198, 0.4705, 0.2349, 0.3894, 0.2673, 0.4043, 0.2303, 0.4854, 0.8082, 0.1135, 0.8082, 0.1492, 0.7831, 0.1492, 0.7831, 0.1135, 0.9289, 0.4163, 0.9645, 0.4163, 0.9645, 0.4794, 0.9289, 0.4794, 0.5524, 0.6846, 0.579, 0.6846, 0.579, 0.6972, 0.6056, 0.6973, 0.6145, 0.6973, 0.6145, 0.6847, 0.6279, 0.6848, 0.6412, 0.6848, 0.641, 0.7479, 0.5522, 0.7476, 0.7122, 0.4794, 0.7124, 0.4163, 0.8012, 0.4166, 0.8011, 0.4796, 0.7744, 0.4796, 0.7744, 0.4669, 0.7656, 0.4669, 0.7389, 0.4668, 0.7389, 0.4795, 0.6055, 0.559, 0.6055, 0.5501, 0.6588, 0.5501, 0.6588, 0.559, 0.6055, 0.559, 0.6588, 0.559, 0.6943, 0.559, 0.6943, 0.6215, 0.5344, 0.6215, 0.5344, 0.559, 0.6943, 0.9108, 0.7298, 0.9108, 0.7298, 1.0, 0.6943, 1.0, 0.5524, 0.6846, 0.5522, 0.7476, 0.5344, 0.7476, 0.5346, 0.6845, 0.4456, 0.4163, 0.5344, 0.4163, 0.5344, 0.5769, 0.4456, 0.5769, 0.4456, 0.5144, 0.4456, 0.452, 0.9014, 0.1135, 0.9014, 0.1388, 0.8836, 0.1388, 0.8836, 0.1135, 0.8723, 0.7999, 0.8723, 0.9134, 0.8545, 0.9134, 0.8545, 0.7999, 0.2842, 0.9213, 0.2842, 0.9843, 0.2664, 0.9843, 0.2664, 0.9213, 0.4012, 0.03154, 0.4278, 0.02523, 0.4545, 0.02523, 0.4545, 0.03154, 0.4012, 0.03154, 0.4012, 0.0, 0.4278, 0.006308, 0.4278, 0.02523, 0.4545, 0.006308, 0.4278, 0.006308, 0.4012, 0.0, 0.4545, 3.403e-08, 0.4545, 0.1451, 0.4634, 0.1262, 0.49, 0.1262, 0.49, 0.1451, 0.49, 0.1072, 0.4634, 0.1072, 0.419, 0.1009, 0.49, 0.1009, 0.3568, 0.1009, 0.4101, 0.1009, 0.4456, 0.1451, 0.3568, 0.1451, 0.419, 0.1009, 0.4545, 0.1451, 0.4456, 0.1451, 0.4101, 0.1009, 0.4634, 0.1262, 0.4545, 0.1451, 0.419, 0.1009, 0.4634, 0.1072, 0.3746, 0.7999, 0.3999, 0.8083, 0.396, 0.8203, 0.3707, 0.8119, 0.1759, 0.5192, 0.1869, 0.4949, 0.2031, 0.5023, 0.192, 0.5266, 0.5255, 0.7999, 0.4989, 0.7999, 0.4989, 0.782, 0.5255, 0.782, 0.9559, 0.9385, 0.9559, 0.9653, 0.9433, 0.9653, 0.9433, 0.9385, 0.3834, 0.7999, 0.3568, 0.7999, 0.3568, 0.782, 0.3834, 0.782, 0.943, 0.1695, 0.9696, 0.1695, 0.9696, 0.1821, 0.943, 0.1821, 0.4933, 0.9134, 0.4933, 0.9402, 0.4807, 0.9402, 0.4807, 0.9134, 0.1168, 0.649, 0.1279, 0.6247, 0.144, 0.6321, 0.1329, 0.6564, 0.2599, 0.4205, 0.2673, 0.4043, 0.2834, 0.4117, 0.276, 0.4279, 0.7389, 0.4668, 0.7656, 0.4669, 0.7655, 0.4795, 0.7389, 0.4795, 0.792, 0.3747, 0.792, 0.3568, 0.8098, 0.3568, 0.8098, 0.3747, 0.6389, 0.9823, 0.6148, 0.9938, 0.6041, 0.9709, 0.6282, 0.9595, 0.6121, 0.9044, 0.6362, 0.893, 0.6389, 0.8987, 0.6148, 0.9101, 0.6282, 0.9595, 0.6041, 0.9709, 0.6148, 0.9101, 0.6389, 0.8987, 0.1772, 0.5591, 0.192, 0.5266, 0.2162, 0.5378, 0.2015, 0.5702, 0.144, 0.6321, 0.1477, 0.624, 0.1719, 0.6351, 0.1682, 0.6432, 0.3834, 0.782, 0.3568, 0.782, 0.3568, 0.7553, 0.3834, 0.7553, 0.4989, 0.782, 0.4634, 0.782, 0.4634, 0.7553, 0.4989, 0.7553, 0.1329, 0.6564, 0.144, 0.6321, 0.1682, 0.6432, 0.1572, 0.6676, 0.1477, 0.624, 0.1772, 0.5591, 0.2015, 0.5702, 0.1719, 0.6351, 0.3707, 0.8119, 0.396, 0.8203, 0.39, 0.8383, 0.3647, 0.8298, 0.943, 0.1821, 0.9696, 0.1821, 0.9696, 0.201, 0.943, 0.201, 0.4634, 0.782, 0.3923, 0.782, 0.3923, 0.7553, 0.4634, 0.7553, 0.5255, 0.782, 0.4989, 0.782, 0.4989, 0.7553, 0.5255, 0.7553, 0.3923, 0.782, 0.3834, 0.782, 0.3834, 0.7553, 0.3923, 0.7553, 0.192, 0.5266, 0.2031, 0.5023, 0.2273, 0.5134, 0.2162, 0.5378, 0.5255, 0.7553, 0.4989, 0.7553, 0.4989, 0.7196, 0.5255, 0.7196, 0.3647, 0.8298, 0.39, 0.8383, 0.3821, 0.8622, 0.3568, 0.8537, 0.2162, 0.5378, 0.2273, 0.5134, 0.2596, 0.5283, 0.2486, 0.5526, 0.9781, 0.9271, 0.954, 0.9385, 0.9433, 0.9157, 0.9674, 0.9043, 0.9674, 0.9043, 0.9433, 0.9157, 0.954, 0.8549, 0.9781, 0.8434, 0.5255, 0.7196, 0.4989, 0.7196, 0.4989, 0.6482, 0.5255, 0.6482, 0.2486, 0.5526, 0.2596, 0.5283, 0.3243, 0.5579, 0.3132, 0.5823, 0.3568, 0.8537, 0.3821, 0.8622, 0.3999, 0.9213, 0.3746, 0.9129, 0.3746, 0.9129, 0.3999, 0.9213, 0.3979, 0.9273, 0.3727, 0.9189, 0.5255, 0.6482, 0.4989, 0.6482, 0.4989, 0.6393, 0.5255, 0.6393, 0.3132, 0.5823, 0.3243, 0.5579, 0.3323, 0.5616, 0.3213, 0.586, 0.9781, 0.8434, 0.954, 0.8549, 0.9514, 0.8491, 0.9755, 0.8377, 0.6014, 0.9938, 0.5773, 0.9823, 0.58, 0.9766, 0.6041, 0.988, 0.58, 0.9766, 0.5692, 0.9158, 0.5933, 0.9272, 0.6041, 0.988, 0.58, 0.893, 0.6041, 0.9044, 0.5933, 0.9272, 0.5692, 0.9158, 0.943, 0.201, 0.9696, 0.201, 0.9696, 0.2073, 0.943, 0.2073, 0.3834, 0.7553, 0.3568, 0.7553, 0.3568, 0.7464, 0.3834, 0.7464, 0.5318, 0.7731, 0.5318, 0.7999, 0.5255, 0.7999, 0.5255, 0.7731, 0.1572, 0.6676, 0.1682, 0.6432, 0.1763, 0.6469, 0.1652, 0.6713, 0.5255, 0.6393, 0.4989, 0.6393, 0.4989, 0.6126, 0.5255, 0.6126, 0.3727, 0.9189, 0.3979, 0.9273, 0.392, 0.9453, 0.3667, 0.9368, 0.3213, 0.586, 0.3323, 0.5616, 0.3566, 0.5728, 0.3455, 0.5971, 0.9433, 0.6107, 0.97, 0.6107, 0.97, 0.6296, 0.9433, 0.6296, 0.9433, 0.6296, 0.97, 0.6296, 0.97, 0.6359, 0.9433, 0.6359, 0.6921, 0.7553, 0.6921, 0.782, 0.6858, 0.782, 0.6858, 0.7553, 0.3213, 0.586, 0.3455, 0.5971, 0.3418, 0.6052, 0.3176, 0.5941, 0.4989, 0.6126, 0.4989, 0.6393, 0.49, 0.6393, 0.49, 0.6126, 0.1652, 0.6713, 0.1763, 0.6469, 0.2206, 0.5496, 0.2449, 0.5607, 0.3176, 0.5941, 0.3418, 0.6052, 0.2864, 0.7269, 0.97, 0.6359, 0.97, 0.7305, 0.9433, 0.7305, 0.9433, 0.6359, 0.943, 0.2073, 0.9696, 0.2073, 0.9696, 0.3019, 0.943, 0.3019, 0.9911, 0.4352, 0.9911, 0.492, 0.9645, 0.492, 0.9645, 0.4352, 0.3106, 0.7454, 0.2951, 0.8195, 0.269, 0.814, 0.2845, 0.7399, 0.3106, 0.7454, 0.3144, 0.7269, 0.3231, 0.7287, 0.3192, 0.7473, 0.2951, 0.8195, 0.3106, 0.7454, 0.3192, 0.7473, 0.3038, 0.8213, 0.943, 0.2073, 0.943, 0.3019, 0.9341, 0.3019, 0.9341, 0.2073, 0.9911, 0.4352, 0.9911, 0.4163, 1.0, 0.4163, 1.0, 0.4352, 0.97, 0.7305, 0.97, 0.6359, 0.9789, 0.6359, 0.9789, 0.7305, 0.9911, 0.5109, 0.9911, 0.492, 1.0, 0.492, 1.0, 0.5109, 0.9911, 0.492, 0.9911, 0.4352, 1.0, 0.4352, 1.0, 0.492, 0.269, 0.814, 0.2951, 0.8195, 0.2925, 0.8319, 0.2664, 0.8264, 0.2449, 0.5607, 0.2206, 0.5496, 0.228, 0.5334, 0.2523, 0.5445, 0.8098, 0.223, 0.8364, 0.223, 0.8364, 0.2409, 0.8098, 0.2409, 0.3524, 0.8148, 0.3295, 0.8284, 0.3231, 0.8175, 0.3461, 0.8039, 0.8098, 0.2409, 0.8364, 0.2409, 0.8364, 0.3301, 0.8098, 0.3301, 0.2523, 0.5445, 0.228, 0.5334, 0.2649, 0.4522, 0.2892, 0.4634, 0.3461, 0.8039, 0.3231, 0.8175, 0.3295, 0.7405, 0.3524, 0.7269, 0.2664, 0.8264, 0.2925, 0.8319, 0.3231, 0.9027, 0.297, 0.8973, 0.2892, 0.4634, 0.2649, 0.4522, 0.276, 0.4279, 0.3003, 0.439, 0.8364, 0.3568, 0.8364, 0.3301, 0.8542, 0.3301, 0.8542, 0.3568, 0.297, 0.8973, 0.3231, 0.9027, 0.3192, 0.9213, 0.2932, 0.9158, 0.8098, 0.3301, 0.8364, 0.3301, 0.8364, 0.3568, 0.8098, 0.3568, 0.276, 0.4279, 0.2834, 0.4117, 0.3076, 0.4228, 0.3003, 0.439, 0.8098, 0.3568, 0.8364, 0.3568, 0.8364, 0.3747, 0.8098, 0.3747, 0.08945, 0.9647, 0.08945, 0.938, 0.102, 0.938, 0.102, 0.9647, 0.3003, 0.439, 0.3164, 0.4464, 0.3053, 0.4708, 0.2892, 0.4634, 0.9488, 0.1427, 0.9488, 0.1695, 0.9363, 0.1695, 0.9363, 0.1427, 0.1886, 0.938, 0.1886, 0.9647, 0.1761, 0.9647, 0.1761, 0.938, 0.8542, 0.3568, 0.8542, 0.3301, 0.8986, 0.3301, 0.8986, 0.3568, 0.3053, 0.4708, 0.3164, 0.4464, 0.3568, 0.465, 0.3457, 0.4893, 0.5052, 0.8188, 0.5319, 0.8188, 0.5319, 0.8314, 0.5052, 0.8314, 0.3568, 0.465, 0.3164, 0.4464, 0.3282, 0.442, 0.3524, 0.4532, 0.9252, 0.3973, 0.9075, 0.3973, 0.9075, 0.3784, 0.9252, 0.3784, 0.8986, 0.3657, 0.9252, 0.3657, 0.9252, 0.3784, 0.9075, 0.3784, 0.8542, 0.3568, 0.8986, 0.3568, 0.8897, 0.3657, 0.863, 0.3657, 0.5089, 0.9387, 0.5089, 0.9654, 0.4963, 0.9565, 0.4963, 0.9387, 0.8986, 0.3301, 0.8542, 0.3301, 0.863, 0.3211, 0.8897, 0.3211, 0.3053, 0.4708, 0.3457, 0.4893, 0.3339, 0.4937, 0.3097, 0.4826, 0.5319, 0.7999, 0.5319, 0.8188, 0.5052, 0.8188, 0.5052, 0.7999, 0.9363, 0.1427, 0.9363, 0.1695, 0.9237, 0.1695, 0.9237, 0.1427, 0.9696, 0.4092, 0.943, 0.4092, 0.943, 0.3209, 0.9696, 0.3209, 0.3097, 0.4826, 0.3339, 0.4937, 0.3102, 0.5468, 0.2859, 0.5357, 0.5052, 0.8314, 0.5319, 0.8314, 0.5319, 0.9197, 0.5052, 0.9197, 0.8897, 0.3211, 0.863, 0.3211, 0.863, 0.1962, 0.8897, 0.1962, 0.8897, 0.1962, 0.863, 0.1962, 0.863, 0.1695, 0.8897, 0.1695, 0.9696, 0.3209, 0.943, 0.3209, 0.943, 0.3019, 0.9696, 0.3019, 0.5052, 0.9197, 0.5319, 0.9197, 0.5319, 0.9387, 0.5052, 0.9387, 0.302, 0.9213, 0.3208, 0.9213, 0.3208, 0.948, 0.302, 0.948, 0.302, 0.948, 0.3208, 0.948, 0.3208, 0.9569, 0.302, 0.9569, 0.943, 0.3019, 0.943, 0.3209, 0.9341, 0.3209, 0.9341, 0.3019, 0.641, 0.3925, 0.641, 0.4114, 0.6321, 0.4114, 0.6321, 0.3925, 0.5052, 0.9197, 0.5052, 0.9387, 0.4963, 0.9387, 0.4963, 0.9197, 0.2664, 0.7537, 0.2398, 0.7804, 0.2132, 0.7804, 0.2664, 0.7269, 0.2664, 0.8607, 0.2398, 0.8072, 0.2398, 0.7804, 0.2664, 0.834, 0.1332, 0.8607, 0.2132, 0.8072, 0.2398, 0.8072, 0.1599, 0.8607, 0.2664, 0.834, 0.2398, 0.7804, 0.2664, 0.7537, 0.2664, 0.8607, 0.1599, 0.8607, 0.2398, 0.8072, 0.1332, 0.7269, 0.2664, 0.7269, 0.2132, 0.7804, 0.1332, 0.8607, 0.1332, 0.7269, 0.2132, 0.7804, 0.2132, 0.8072, 0.9345, 0.9639, 0.9078, 0.9639, 0.9078, 0.9513, 0.9345, 0.9513, 0.2673, 0.4043, 0.2599, 0.4205, 0.08216, 0.3389, 0.08955, 0.3227, 0.9341, 0.3657, 0.9163, 0.3657, 0.9163, 0.1695, 0.9341, 0.1695, 0.6769, 0.782, 0.6858, 0.782, 0.6858, 0.9208, 0.6769, 0.9208, 0.08955, 0.3227, 0.08216, 0.3389, 0.06601, 0.3315, 0.07339, 0.3152, 0.6943, 0.9108, 0.6943, 0.893, 0.7121, 0.893, 0.7121, 0.9108, 0.7121, 0.9108, 0.7121, 0.893, 0.7387, 0.893, 0.7387, 0.9108, 0.07339, 0.3152, 0.06601, 0.3315, 0.04177, 0.3203, 0.04916, 0.3041, 0.9345, 0.9513, 0.9078, 0.9513, 0.9078, 0.9324, 0.9345, 0.9324, 0.1384, 0.938, 0.1509, 0.938, 0.1509, 0.9647, 0.1384, 0.9647])
me_plane.use_remesh_fix_poles = True
me_plane.use_remesh_preserve_attributes = False
me_plane.use_mirror_vertex_groups = False
me_plane.update()

# ---- objects
ob_plane = bpy.data.objects.new('Plane', me_plane)

# ---- transforms, parenting, visibility, modifiers, constraints
ob_plane.location = (0.0, 0.0, 0.0)
ob_plane.lineart.crease_threshold = 0.0

# ---- collection membership
col_collection.objects.link(ob_plane)

# ---- scene / render settings (as saved in the file)
scene.frame_start = 1; scene.frame_end = 250; scene.frame_set(1)
scene.render.engine = 'BLENDER_EEVEE_NEXT'
scene.cycles.use_denoising = False
scene.cycles.samples = 128
scene.cycles.sampling_pattern = 'TABULATED_SOBOL'
scene.cycles.use_adaptive_sampling = False
scene.cycles.use_light_tree = False
scene.view_settings.view_transform = 'Filmic'
bpy.context.view_layer.update()

# ---- added for rendering (the .blend has no active camera and no usable light): camera, sun
cam_auto = bpy.data.cameras.new('AutoCamera')
cam_auto.lens = 50.0
cam_auto.sensor_width = 36.0
cam_auto.clip_end = 1432.32
ob_auto_camera = bpy.data.objects.new('AutoCamera', cam_auto)
scene.collection.objects.link(ob_auto_camera)
ob_auto_camera.location = (81.614, -97.9369, 73.7912)
ob_auto_camera.rotation_euler = (1.09748, -7.21219e-08, 0.694738)
scene.camera = ob_auto_camera
light_auto_sun = bpy.data.lights.new('AutoSun', 'SUN')
light_auto_sun.energy = 3.0
light_auto_sun.angle = 0.0523599
ob_auto_sun = bpy.data.objects.new('AutoSun', light_auto_sun)
scene.collection.objects.link(ob_auto_sun)
ob_auto_sun.rotation_euler = (0.872665, 0.174533, 0.523599)
bpy.context.view_layer.update()
